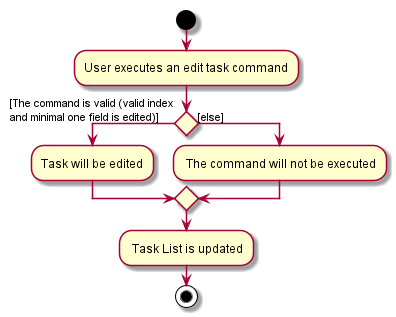

The diagram above was rendered by PlantUML. Its source (embedded in the PNG):
@startuml
start
:User executes an edit task command;


if () then ([The command is valid (valid index
and minimal one field is edited)])
    :Task will be edited;
else ([else])
    : The command will not be executed;
endif
    : Task List is updated;
stop
@enduml